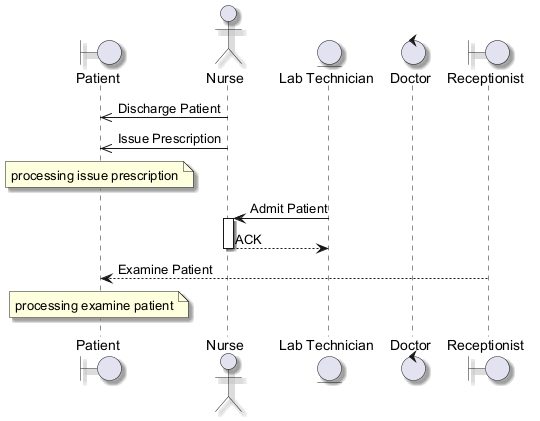

The diagram above was rendered by PlantUML. Its source (embedded in the PNG):
@startuml
skinparam backgroundColor #FFFFFF
skinparam classBackgroundColor #F3E5F5
skinparam classBorderColor #6A1B9A
skinparam shadowing true
boundary "Patient" as P
actor "Nurse" as N
entity "Lab Technician" as LT
control "Doctor" as D
boundary "Receptionist" as R
N ->> P : Discharge Patient
N ->> P : Issue Prescription
note over P : processing issue prescription
LT -> N : Admit Patient
activate N
N --> LT : ACK
deactivate N
R --> P : Examine Patient
note over P : processing examine patient
@enduml